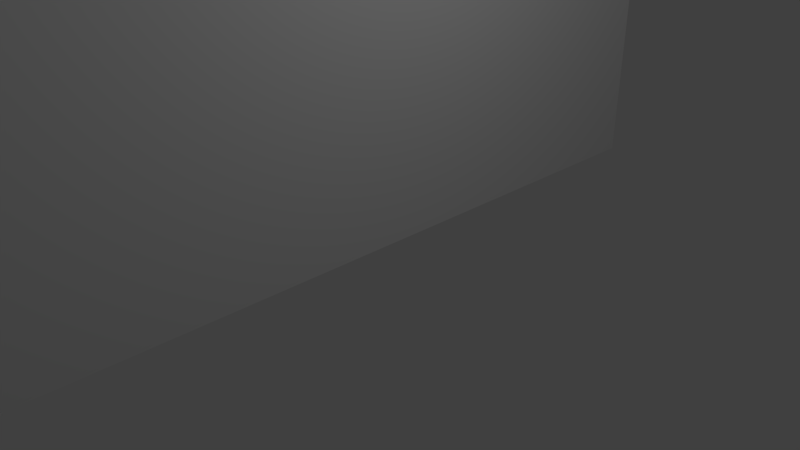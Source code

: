 # Source: femu-2layer-wedge.blend  (saved by Blender 2.79.0; exported with 4.5.12 LTS)
import bpy
from mathutils import Matrix  # noqa: F401  (used for matrix-valued properties, if any)

bpy.ops.wm.read_factory_settings(use_empty=True)
scene = bpy.context.scene
scene.name = 'Scene'

# ---- collections
col_collection_1 = bpy.data.collections.new('Collection 1'); scene.collection.children.link(col_collection_1)

# ---- world
world_world = bpy.data.worlds.new('World'); scene.world = world_world
world_world.color = (0.05088, 0.05088, 0.05088)
world_world.use_sun_shadow = False
world_world.sun_shadow_jitter_overblur = 0.0
world_world.cycles.sampling_method = 'MANUAL'

# ---- cameras
cam_camera = bpy.data.cameras.new('Camera')
cam_camera.clip_end = 100.0
cam_camera.lens = 35.0
cam_camera.sensor_width = 32.0
cam_camera.sensor_height = 18.0
cam_camera.ortho_scale = 7.314
cam_camera.dof.focus_distance = 0.0
cam_camera.dof.aperture_fstop = 128.0

# ---- lights
light_lamp = bpy.data.lights.new('Lamp', 'POINT')
light_lamp.transmission_factor = 0.0
light_lamp.cutoff_distance = 30.0
light_lamp.energy = 100.0
light_lamp.shadow_buffer_clip_start = 1.001
light_lamp.shadow_soft_size = 0.1
light_lamp.shadow_maximum_resolution = 0.006
light_lamp.use_absolute_resolution = True

# ---- meshes
me_cube_001 = bpy.data.meshes.new('Cube.001')
me_cube_001.from_pydata([(-1000.0, -1022.0, -1000.0), (-1000.0, -1022.0, 1000.0), (-1000.0, 1022.0, -1000.0), (-1000.0, 1022.0, 1000.0), (1000.0, -1022.0, -1000.0), (1000.0, -1022.0, 1000.0), (1000.0, 1022.0, -1000.0), (1000.0, 1022.0, 1000.0), (-1000.0, -1200.0, -1000.0), (-1000.0, -1200.0, 1000.0), (1000.0, -1200.0, -1000.0), (1000.0, -1200.0, 1000.0), (-1000.0, 1200.0, -1000.0), (-1000.0, 1200.0, 1000.0), (1000.0, 1200.0, -1000.0), (1000.0, 1200.0, 1000.0), (-1000.0, -1022.0, -7727.0), (1000.0, -1022.0, -7727.0), (-1000.0, -1200.0, -7727.0), (1000.0, -1200.0, -7727.0), (-1000.0, 1022.0, -1000.0), (1000.0, 1022.0, -1000.0), (-1000.0, 1200.0, -1000.0), (-1000.0, 1200.0, 1000.0), (1000.0, 1200.0, -1000.0), (-1000.0, 1022.0, -7727.0), (1000.0, 1022.0, -7727.0), (-1000.0, 1200.0, -7727.0), (1000.0, 1200.0, -7727.0), (-1000.0, 1022.0, -7727.0), (1000.0, 1022.0, -7727.0), (-1000.0, 1200.0, -7727.0), (1000.0, 1200.0, -7727.0), (-1000.0, -1022.0, -8455.0), (1000.0, -1022.0, -8455.0), (-1000.0, -1200.0, -8455.0), (1000.0, -1200.0, -8455.0), (-1000.0, 1022.0, -8455.0), (1000.0, 1022.0, -8455.0), (-1000.0, 1200.0, -8455.0), (1000.0, 1200.0, -8455.0)], [], [(0, 1, 3, 2), (7, 6, 14, 15), (6, 7, 5, 4), (1, 0, 8, 9), (2, 6, 4, 0), (7, 3, 1, 5), (10, 11, 9, 8), (0, 4, 17, 16), (5, 1, 9, 11), (4, 5, 11, 10), (12, 13, 15, 14), (12, 14, 24, 22), (3, 7, 15, 13), (2, 3, 13, 12), (29, 31, 39, 37), (4, 10, 19, 17), (8, 0, 16, 18), (10, 8, 18, 19), (24, 21, 26, 28), (2, 12, 22, 20), (6, 2, 20, 21), (14, 6, 21, 24), (12, 13, 23, 22), (25, 27, 31, 29), (20, 22, 27, 25), (22, 24, 28, 27), (21, 20, 25, 26), (19, 18, 35, 36), (27, 28, 32, 31), (26, 25, 29, 30), (28, 26, 30, 32), (23, 39, 31, 27, 22), (33, 34, 36, 35), (38, 37, 39, 40), (18, 16, 33, 35), (31, 32, 40, 39), (17, 19, 36, 34), (16, 17, 30, 29), (32, 30, 38, 40), (37, 33, 16, 29), (34, 38, 30, 17), (33, 37, 38, 34)])
me_cube_001.use_remesh_preserve_volume = False
me_cube_001.use_remesh_preserve_attributes = False
me_cube_001.use_mirror_vertex_groups = False
me_cube_001.update()

# ---- objects
ob_cube_001 = bpy.data.objects.new('Cube.001', me_cube_001)
ob_lamp = bpy.data.objects.new('Lamp', light_lamp)
ob_camera = bpy.data.objects.new('Camera', cam_camera)

# ---- transforms, parenting, visibility, modifiers, constraints
ob_cube_001.location = (-0.55, 0.0, 5.969)
ob_cube_001.rotation_euler = (0.0, 1.571, 0.0)
ob_cube_001.scale = (0.005969, 0.0045, 0.00055)
ob_cube_001.lineart.crease_threshold = 0.0
ob_lamp.location = (4.076, 1.005, 5.904)
ob_lamp.rotation_euler = (0.6503, 0.05522, 1.866)
ob_lamp.lock_rotations_4d = False
ob_lamp.empty_display_type = 'ARROWS'
ob_lamp.color = (0.0, 0.0, 0.0, 0.0)
ob_lamp.lineart.crease_threshold = 0.0
ob_camera.location = (7.481, -6.508, 5.344)
ob_camera.rotation_euler = (1.109, 0.0, 0.8149)
ob_camera.lock_rotations_4d = False
ob_camera.empty_display_type = 'ARROWS'
ob_camera.color = (0.0, 0.0, 0.0, 0.0)
ob_camera.display_type = 'WIRE'
ob_camera.lineart.crease_threshold = 0.0

# ---- collection membership
col_collection_1.objects.link(ob_cube_001)
col_collection_1.objects.link(ob_lamp)
col_collection_1.objects.link(ob_camera)

# ---- scene / render settings (as saved in the file)
scene.camera = ob_camera
scene.frame_start = 1; scene.frame_end = 250; scene.frame_set(1)
scene.render.engine = 'BLENDER_EEVEE_NEXT'
scene.render.resolution_percentage = 50
scene.render.dither_intensity = 0.0
scene.cycles.use_denoising = False
scene.cycles.samples = 128
scene.cycles.sampling_pattern = 'TABULATED_SOBOL'
scene.cycles.use_adaptive_sampling = False
scene.cycles.use_light_tree = False
scene.cycles.blur_glossy = 0.0
scene.cycles.sample_clamp_indirect = 0.0
scene.view_settings.view_transform = 'Standard'
scene.unit_settings.scale_length = 0.001
bpy.context.view_layer.update()
